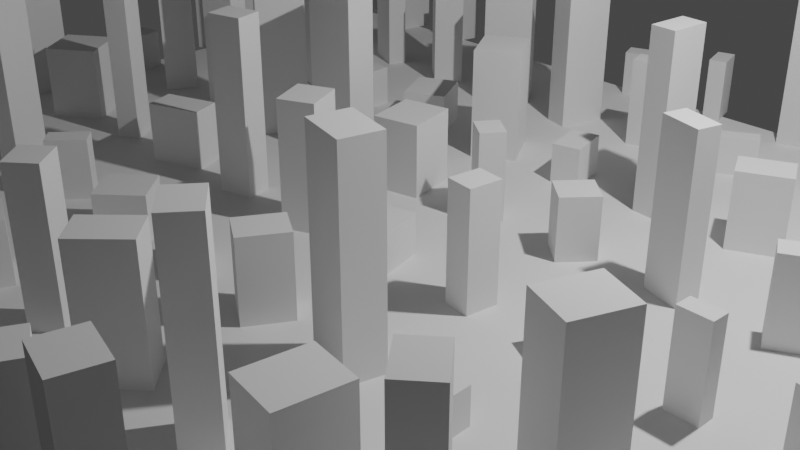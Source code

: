 # Source: 008-InstantiateOnFace.blend  (saved by Blender 3.3.6; exported with 4.5.12 LTS)
import bpy
from mathutils import Matrix  # noqa: F401  (used for matrix-valued properties, if any)

bpy.ops.wm.read_factory_settings(use_empty=True)
scene = bpy.context.scene
scene.name = 'Scene'

# ---- collections
col_collection = bpy.data.collections.new('Collection'); scene.collection.children.link(col_collection)

# ---- node groups
ng_geometry_nodes = bpy.data.node_groups.new('Geometry Nodes', 'GeometryNodeTree')
_s = ng_geometry_nodes.interface.new_socket(name='Geometry', in_out='OUTPUT', socket_type='NodeSocketGeometry')
_s = ng_geometry_nodes.interface.new_socket(name='Geometry', in_out='INPUT', socket_type='NodeSocketGeometry')
ng_geometry_nodes.is_modifier = True
_N = ng_geometry_nodes.nodes; _L = ng_geometry_nodes.links
n0 = _N.new('GeometryNodeStoreNamedAttribute'); n0.name = 'Store Named Attribute.001'; n0.location = (198, -338)
n0.data_type = 'FLOAT_VECTOR'
n0.domain = 'CORNER'
n0.inputs[2].default_value = 'uv_map'
n1 = _N.new('GeometryNodeStoreNamedAttribute'); n1.name = 'Store Named Attribute'; n1.location = (-920, 69)
n1.data_type = 'FLOAT_VECTOR'
n1.domain = 'CORNER'
n1.inputs[2].default_value = 'uv_map'
n2 = _N.new('NodeGroupInput'); n2.name = 'Group Input'; n2.location = (-1136, -136)
n3 = _N.new('GeometryNodeSubdivisionSurface'); n3.name = 'Subdivision Surface'; n3.location = (-961, -134)
n3.inputs[1].default_value = 0
n3.inputs[4].default_value = False
n4 = _N.new('GeometryNodeMeshGrid'); n4.name = 'Grid'; n4.location = (-945, 69)
n4.inputs[0].default_value = 12.2
n4.inputs[1].default_value = 9.8
n4.inputs[2].default_value = 12
n4.inputs[3].default_value = 8
n5 = _N.new('FunctionNodeAlignEulerToVector'); n5.name = 'Align Euler to Vector'; n5.location = (358, -634)
n5.axis = 'Z'
n6 = _N.new('ShaderNodeMath'); n6.name = 'Math'; n6.location = (354, -829)
n6.operation = 'SQRT'
n7 = _N.new('NodeReroute'); n7.name = 'Reroute.001'; n7.location = (-381, -802)
n7.width = 16
n7.socket_idname = 'NodeSocketVector'
n8 = _N.new('GeometryNodeMeshCube'); n8.name = 'Cube'; n8.location = (173, -338)
n9 = _N.new('GeometryNodeTransform'); n9.name = 'Transform'; n9.location = (353, -280)
n9.inputs[1].default_value = (0.0, 0.0, 0.5)
n10 = _N.new('NodeReroute'); n10.name = 'Reroute.002'; n10.location = (-97, -955)
n10.width = 16
n10.socket_idname = 'NodeSocketFloat'
n11 = _N.new('GeometryNodeScaleInstances'); n11.name = 'Scale Instances'; n11.location = (870, -154)
n12 = _N.new('NodeGroupOutput'); n12.name = 'Group Output'; n12.location = (1632, 30)
n13 = _N.new('GeometryNodeJoinGeometry'); n13.name = 'Join Geometry'; n13.location = (1433, 27)
n14 = _N.new('FunctionNodeRandomValue'); n14.name = 'Random Value'; n14.location = (863, -408)
n14.data_type = 'FLOAT_VECTOR'
n14.inputs[0].default_value = (0.25, 0.25, 0.5)
n14.inputs[1].default_value = (0.9, 0.9, 3.0)
n15 = _N.new('GeometryNodeRotateInstances'); n15.name = 'Rotate Instances'; n15.location = (1178, -140)
n16 = _N.new('ShaderNodeCombineXYZ'); n16.name = 'Combine XYZ'; n16.location = (1180, -392)
n17 = _N.new('ShaderNodeMath'); n17.name = 'Math.001'; n17.location = (1177, -528)
n17.operation = 'RADIANS'
n18 = _N.new('GeometryNodeCaptureAttribute'); n18.name = 'Capture Attribute'; n18.location = (-563, 13)
n18.capture_items.clear()
n19 = _N.new('GeometryNodeInputNormal'); n19.name = 'Normal.001'; n19.location = (-572, -202)
n19.legacy_corner_normals = True
n20 = _N.new('GeometryNodeInputMeshFaceArea'); n20.name = 'Face Area'; n20.location = (-377, -201)
n21 = _N.new('FunctionNodeRandomValue'); n21.name = 'Random Value.001'; n21.location = (1173, -681)
n21.inputs[3].default_value = 360.0
n22 = _N.new('NodeReroute'); n22.name = 'Reroute'; n22.location = (-160, -25)
n22.width = 16
n22.socket_idname = 'NodeSocketGeometry'
n23 = _N.new('GeometryNodeInstanceOnPoints'); n23.name = 'Instance on Points'; n23.location = (624, -179)
n24 = _N.new('GeometryNodeCaptureAttribute'); n24.name = 'Capture Attribute.001'; n24.location = (-379, 11)
n24.capture_items.clear()
n25 = _N.new('GeometryNodeDistributePointsOnFaces'); n25.name = 'Distribute Points on Faces'; n25.location = (-19, 311)
n25.distribute_method = 'POISSON'
n25.use_legacy_normal = True
n25.inputs[4].default_value = 0.5
n25.inputs[5].default_value = 0.06667
n25.inputs[6].default_value = 19
n26 = _N.new('GeometryNodeMeshToPoints'); n26.name = 'Mesh to Points'; n26.location = (177, -121)
_L.new(n13.outputs[0], n12.inputs[0])
_L.new(n2.outputs[0], n3.inputs[0])
_L.new(n22.outputs[0], n13.inputs[0])
_L.new(n23.outputs[0], n11.inputs[0])
_L.new(n24.outputs[0], n22.inputs[0])
_L.new(n5.outputs[0], n23.inputs[5])
_L.new(n19.outputs[0], n18.inputs[1])
_L.new(n7.outputs[0], n5.inputs[2])
_L.new(n18.outputs[0], n24.inputs[0])
_L.new(n18.outputs[1], n7.inputs[0])
_L.new(n20.outputs[0], n24.inputs[1])
_L.new(n10.outputs[0], n6.inputs[0])
_L.new(n6.outputs[0], n23.inputs[6])
_L.new(n1.outputs[0], n18.inputs[0])
_L.new(n0.outputs[0], n9.inputs[0])
_L.new(n9.outputs[0], n23.inputs[2])
_L.new(n24.outputs[1], n10.inputs[0])
_L.new(n14.outputs[0], n11.inputs[2])
_L.new(n11.outputs[0], n15.inputs[0])
_L.new(n15.outputs[0], n13.inputs[0])
_L.new(n16.outputs[0], n15.inputs[2])
_L.new(n17.outputs[0], n16.inputs[2])
_L.new(n21.outputs[1], n17.inputs[0])
_L.new(n22.outputs[0], n25.inputs[0])
_L.new(n22.outputs[0], n26.inputs[0])
_L.new(n26.outputs[0], n23.inputs[0])
_L.new(n4.outputs[0], n1.inputs[0])
_L.new(n4.outputs[1], n1.inputs[3])
_L.new(n8.outputs[0], n0.inputs[0])
_L.new(n8.outputs[1], n0.inputs[3])
n12.is_active_output = True

# ---- world
world_world = bpy.data.worlds.new('World'); scene.world = world_world
world_world.use_nodes = True; world_world.node_tree.nodes.clear()
_N = world_world.node_tree.nodes; _L = world_world.node_tree.links
n0 = _N.new('ShaderNodeOutputWorld'); n0.name = 'World Output'; n0.location = (300, 300)
n1 = _N.new('ShaderNodeBackground'); n1.name = 'Background'; n1.location = (10, 300)
n1.inputs[0].default_value = (0.05088, 0.05088, 0.05088, 1.0)
_L.new(n1.outputs[0], n0.inputs[0])
n0.is_active_output = True
world_world.color = (0.05088, 0.05088, 0.05088)
world_world.use_sun_shadow = False
world_world.sun_shadow_jitter_overblur = 0.0

# ---- cameras
cam_camera = bpy.data.cameras.new('Camera')
cam_camera.clip_end = 100.0
cam_camera.ortho_scale = 7.314

# ---- lights
light_light = bpy.data.lights.new('Light', 'POINT')
light_light.transmission_factor = 0.0
light_light.energy = 1000.0
light_light.shadow_soft_size = 0.1
light_light.shadow_maximum_resolution = 0.006
light_light.use_absolute_resolution = True

# ---- meshes
me_icosphere = bpy.data.meshes.new('Icosphere')
me_icosphere.from_pydata([(0.0, 0.0, -1.0), (0.7236, -0.5257, -0.4472), (-0.2764, -0.8506, -0.4472), (-0.8944, 0.0, -0.4472), (-0.2764, 0.8506, -0.4472), (0.7236, 0.5257, -0.4472), (0.2764, -0.8506, 0.4472), (-0.7236, -0.5257, 0.4472), (-0.7236, 0.5257, 0.4472), (0.2764, 0.8506, 0.4472), (0.8944, 0.0, 0.4472), (0.0, 0.0, 1.0), (-0.1625, -0.5, -0.8507), (0.4253, -0.309, -0.8507), (0.2629, -0.809, -0.5257), (0.8506, 0.0, -0.5257), (0.4253, 0.309, -0.8507), (-0.5257, 0.0, -0.8507), (-0.6882, -0.5, -0.5257), (-0.1625, 0.5, -0.8507), (-0.6882, 0.5, -0.5257), (0.2629, 0.809, -0.5257), (0.9511, -0.309, 0.0), (0.9511, 0.309, 0.0), (0.0, -1.0, 0.0), (0.5878, -0.809, 0.0), (-0.9511, -0.309, 0.0), (-0.5878, -0.809, 0.0), (-0.5878, 0.809, 0.0), (-0.9511, 0.309, 0.0), (0.5878, 0.809, 0.0), (0.0, 1.0, 0.0), (0.6882, -0.5, 0.5257), (-0.2629, -0.809, 0.5257), (-0.8506, 0.0, 0.5257), (-0.2629, 0.809, 0.5257), (0.6882, 0.5, 0.5257), (0.1625, -0.5, 0.8507), (0.5257, 0.0, 0.8507), (-0.4253, -0.309, 0.8507), (-0.4253, 0.309, 0.8507), (0.1625, 0.5, 0.8507)], [], [(0, 13, 12), (1, 13, 15), (0, 12, 17), (0, 17, 19), (0, 19, 16), (1, 15, 22), (2, 14, 24), (3, 18, 26), (4, 20, 28), (5, 21, 30), (1, 22, 25), (2, 24, 27), (3, 26, 29), (4, 28, 31), (5, 30, 23), (6, 32, 37), (7, 33, 39), (8, 34, 40), (9, 35, 41), (10, 36, 38), (38, 41, 11), (38, 36, 41), (36, 9, 41), (41, 40, 11), (41, 35, 40), (35, 8, 40), (40, 39, 11), (40, 34, 39), (34, 7, 39), (39, 37, 11), (39, 33, 37), (33, 6, 37), (37, 38, 11), (37, 32, 38), (32, 10, 38), (23, 36, 10), (23, 30, 36), (30, 9, 36), (31, 35, 9), (31, 28, 35), (28, 8, 35), (29, 34, 8), (29, 26, 34), (26, 7, 34), (27, 33, 7), (27, 24, 33), (24, 6, 33), (25, 32, 6), (25, 22, 32), (22, 10, 32), (30, 31, 9), (30, 21, 31), (21, 4, 31), (28, 29, 8), (28, 20, 29), (20, 3, 29), (26, 27, 7), (26, 18, 27), (18, 2, 27), (24, 25, 6), (24, 14, 25), (14, 1, 25), (22, 23, 10), (22, 15, 23), (15, 5, 23), (16, 21, 5), (16, 19, 21), (19, 4, 21), (19, 20, 4), (19, 17, 20), (17, 3, 20), (17, 18, 3), (17, 12, 18), (12, 2, 18), (15, 16, 5), (15, 13, 16), (13, 0, 16), (12, 14, 2), (12, 13, 14), (13, 1, 14)])
_uv = me_icosphere.uv_layers.new(name='UVMap')
_uv.uv.foreach_set('vector', [0.1818, 0.0, 0.2273, 0.07873, 0.1364, 0.07873, 0.2727, 0.1575, 0.3182, 0.07873, 0.3636, 0.1575, 0.9091, 0.0, 0.9545, 0.07873, 0.8636, 0.07873, 0.7273, 0.0, 0.7727, 0.07873, 0.6818, 0.07873, 0.5455, 0.0, 0.5909, 0.07873, 0.5, 0.07873, 0.2727, 0.1575, 0.3636, 0.1575, 0.3182, 0.2362, 0.09091, 0.1575, 0.1818, 0.1575, 0.1364, 0.2362, 0.8182, 0.1575, 0.9091, 0.1575, 0.8636, 0.2362, 0.6364, 0.1575, 0.7273, 0.1575, 0.6818, 0.2362, 0.4545, 0.1575, 0.5455, 0.1575, 0.5, 0.2362, 0.2727, 0.1575, 0.3182, 0.2362, 0.2273, 0.2362, 0.09091, 0.1575, 0.1364, 0.2362, 0.04546, 0.2362, 0.8182, 0.1575, 0.8636, 0.2362, 0.7727, 0.2362, 0.6364, 0.1575, 0.6818, 0.2362, 0.5909, 0.2362, 0.4545, 0.1575, 0.5, 0.2362, 0.4091, 0.2362, 0.1818, 0.3149, 0.2727, 0.3149, 0.2273, 0.3937, 0.0, 0.3149, 0.09091, 0.3149, 0.04546, 0.3937, 0.7273, 0.3149, 0.8182, 0.3149, 0.7727, 0.3937, 0.5455, 0.3149, 0.6364, 0.3149, 0.5909, 0.3937, 0.3636, 0.3149, 0.4545, 0.3149, 0.4091, 0.3937, 0.4091, 0.3937, 0.5, 0.3937, 0.4545, 0.4724, 0.4091, 0.3937, 0.4545, 0.3149, 0.5, 0.3937, 0.4545, 0.3149, 0.5455, 0.3149, 0.5, 0.3937, 0.5909, 0.3937, 0.6818, 0.3937, 0.6364, 0.4724, 0.5909, 0.3937, 0.6364, 0.3149, 0.6818, 0.3937, 0.6364, 0.3149, 0.7273, 0.3149, 0.6818, 0.3937, 0.7727, 0.3937, 0.8636, 0.3937, 0.8182, 0.4724, 0.7727, 0.3937, 0.8182, 0.3149, 0.8636, 0.3937, 0.8182, 0.3149, 0.9091, 0.3149, 0.8636, 0.3937, 0.04546, 0.3937, 0.1364, 0.3937, 0.09091, 0.4724, 0.04546, 0.3937, 0.09091, 0.3149, 0.1364, 0.3937, 0.09091, 0.3149, 0.1818, 0.3149, 0.1364, 0.3937, 0.2273, 0.3937, 0.3182, 0.3937, 0.2727, 0.4724, 0.2273, 0.3937, 0.2727, 0.3149, 0.3182, 0.3937, 0.2727, 0.3149, 0.3636, 0.3149, 0.3182, 0.3937, 0.4091, 0.2362, 0.4545, 0.3149, 0.3636, 0.3149, 0.4091, 0.2362, 0.5, 0.2362, 0.4545, 0.3149, 0.5, 0.2362, 0.5455, 0.3149, 0.4545, 0.3149, 0.5909, 0.2362, 0.6364, 0.3149, 0.5455, 0.3149, 0.5909, 0.2362, 0.6818, 0.2362, 0.6364, 0.3149, 0.6818, 0.2362, 0.7273, 0.3149, 0.6364, 0.3149, 0.7727, 0.2362, 0.8182, 0.3149, 0.7273, 0.3149, 0.7727, 0.2362, 0.8636, 0.2362, 0.8182, 0.3149, 0.8636, 0.2362, 0.9091, 0.3149, 0.8182, 0.3149, 0.04546, 0.2362, 0.09091, 0.3149, 0.0, 0.3149, 0.04546, 0.2362, 0.1364, 0.2362, 0.09091, 0.3149, 0.1364, 0.2362, 0.1818, 0.3149, 0.09091, 0.3149, 0.2273, 0.2362, 0.2727, 0.3149, 0.1818, 0.3149, 0.2273, 0.2362, 0.3182, 0.2362, 0.2727, 0.3149, 0.3182, 0.2362, 0.3636, 0.3149, 0.2727, 0.3149, 0.5, 0.2362, 0.5909, 0.2362, 0.5455, 0.3149, 0.5, 0.2362, 0.5455, 0.1575, 0.5909, 0.2362, 0.5455, 0.1575, 0.6364, 0.1575, 0.5909, 0.2362, 0.6818, 0.2362, 0.7727, 0.2362, 0.7273, 0.3149, 0.6818, 0.2362, 0.7273, 0.1575, 0.7727, 0.2362, 0.7273, 0.1575, 0.8182, 0.1575, 0.7727, 0.2362, 0.8636, 0.2362, 0.9545, 0.2362, 0.9091, 0.3149, 0.8636, 0.2362, 0.9091, 0.1575, 0.9545, 0.2362, 0.9091, 0.1575, 1.0, 0.1575, 0.9545, 0.2362, 0.1364, 0.2362, 0.2273, 0.2362, 0.1818, 0.3149, 0.1364, 0.2362, 0.1818, 0.1575, 0.2273, 0.2362, 0.1818, 0.1575, 0.2727, 0.1575, 0.2273, 0.2362, 0.3182, 0.2362, 0.4091, 0.2362, 0.3636, 0.3149, 0.3182, 0.2362, 0.3636, 0.1575, 0.4091, 0.2362, 0.3636, 0.1575, 0.4545, 0.1575, 0.4091, 0.2362, 0.5, 0.07873, 0.5455, 0.1575, 0.4545, 0.1575, 0.5, 0.07873, 0.5909, 0.07873, 0.5455, 0.1575, 0.5909, 0.07873, 0.6364, 0.1575, 0.5455, 0.1575, 0.6818, 0.07873, 0.7273, 0.1575, 0.6364, 0.1575, 0.6818, 0.07873, 0.7727, 0.07873, 0.7273, 0.1575, 0.7727, 0.07873, 0.8182, 0.1575, 0.7273, 0.1575, 0.8636, 0.07873, 0.9091, 0.1575, 0.8182, 0.1575, 0.8636, 0.07873, 0.9545, 0.07873, 0.9091, 0.1575, 0.9545, 0.07873, 1.0, 0.1575, 0.9091, 0.1575, 0.3636, 0.1575, 0.4091, 0.07873, 0.4545, 0.1575, 0.3636, 0.1575, 0.3182, 0.07873, 0.4091, 0.07873, 0.3182, 0.07873, 0.3636, 0.0, 0.4091, 0.07873, 0.1364, 0.07873, 0.1818, 0.1575, 0.09091, 0.1575, 0.1364, 0.07873, 0.2273, 0.07873, 0.1818, 0.1575, 0.2273, 0.07873, 0.2727, 0.1575, 0.1818, 0.1575])
me_icosphere.update()

# ---- objects
ob_light = bpy.data.objects.new('Light', light_light)
ob_camera = bpy.data.objects.new('Camera', cam_camera)
ob_icosphere = bpy.data.objects.new('Icosphere', me_icosphere)

# ---- transforms, parenting, visibility, modifiers, constraints
ob_light.location = (4.076, 1.005, 5.904)
ob_light.rotation_euler = (0.6503, 0.05522, 1.866)
ob_light.lock_rotations_4d = False
ob_light.empty_display_type = 'ARROWS'
ob_light.color = (0.0, 0.0, 0.0, 0.0)
ob_light.lineart.crease_threshold = 0.0
ob_camera.location = (7.359, -6.926, 4.958)
ob_camera.rotation_euler = (1.109, 0.0, 0.8149)
ob_camera.lock_rotations_4d = False
ob_camera.empty_display_type = 'ARROWS'
ob_camera.color = (0.0, 0.0, 0.0, 0.0)
ob_camera.display_type = 'WIRE'
ob_camera.lineart.crease_threshold = 0.0
ob_icosphere.location = (0.0, 0.0, 0.0)
_m = ob_icosphere.modifiers.new('GeometryNodes', 'NODES')
_m.node_group = ng_geometry_nodes

# ---- collection membership
col_collection.objects.link(ob_light)
col_collection.objects.link(ob_camera)
col_collection.objects.link(ob_icosphere)

# ---- scene / render settings (as saved in the file)
scene.camera = ob_camera
scene.frame_start = 1; scene.frame_end = 250; scene.frame_set(1)
scene.render.engine = 'BLENDER_EEVEE_NEXT'
scene.cycles.sampling_pattern = 'TABULATED_SOBOL'
scene.cycles.use_light_tree = False
scene.view_settings.view_transform = 'Filmic'
bpy.context.view_layer.update()
